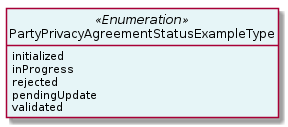

The diagram above was rendered by PlantUML. Its source (embedded in the PNG):
@startuml
hide circle
hide methods
hide stereotype
show <<Enumeration>> stereotype
skinparam class {
   BackgroundColor<<Enumeration>> #E6F5F7
   BackgroundColor<<Ref>> #FFFFE0
   BackgroundColor<<Pivot>> #FFFFFFF
   BackgroundColor<<SimpleType>> #E2F0DA
   BackgroundColor #FCF2E3
}

class PartyPrivacyAgreementStatusExampleType <<Enumeration>> {
    initialized
    inProgress
    rejected
    pendingUpdate
    validated
}


@enduml